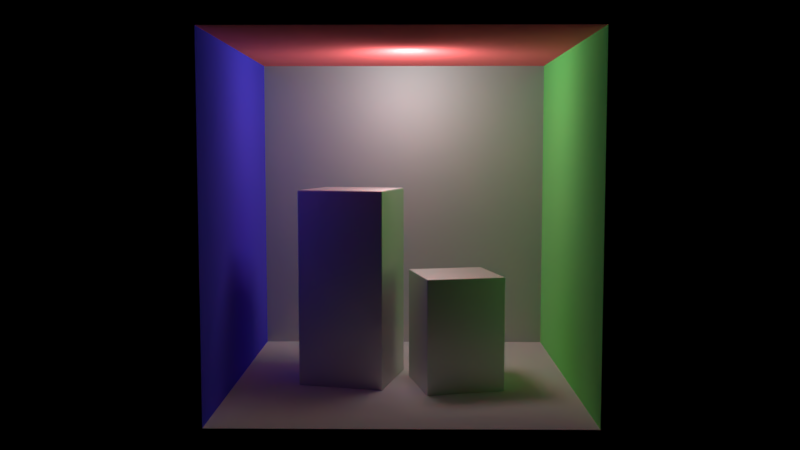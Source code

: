 # Source: cornell.blend  (saved by Blender 2.78.0; exported with 4.5.12 LTS)
import bpy
from mathutils import Matrix  # noqa: F401  (used for matrix-valued properties, if any)

bpy.ops.wm.read_factory_settings(use_empty=True)
scene = bpy.context.scene
scene.name = 'Scene'

# ---- collections
col_collection_1 = bpy.data.collections.new('Collection 1'); scene.collection.children.link(col_collection_1)

# ---- materials (node trees are filled in below, after node groups)
mat_material_003 = bpy.data.materials.new('Material.003')
mat_material_003.alpha_threshold = 0.0
mat_material_003.roughness = 0.5
mat_material_003.line_color = (0.0, 0.0, 0.0, 1.0)
mat_material_009 = bpy.data.materials.new('Material.009')
mat_material_009.alpha_threshold = 0.0
mat_material_009.roughness = 0.5
mat_material_001 = bpy.data.materials.new('Material.001')
mat_material_001.alpha_threshold = 0.0
mat_material_001.roughness = 0.5
mat_material_004 = bpy.data.materials.new('Material.004')
mat_material_004.alpha_threshold = 0.0
mat_material_004.roughness = 0.5
mat_material_005 = bpy.data.materials.new('Material.005')
mat_material_005.alpha_threshold = 0.0
mat_material_005.roughness = 0.5

# ---- material node trees
mat_material_003.use_nodes = True; mat_material_003.node_tree.nodes.clear()
_N = mat_material_003.node_tree.nodes; _L = mat_material_003.node_tree.links
n0 = _N.new('ShaderNodeOutputMaterial'); n0.name = 'Material Output'; n0.location = (300, 300)
n1 = _N.new('ShaderNodeBsdfAnisotropic'); n1.name = 'Glossy BSDF'; n1.location = (10, 300)
n1.distribution = 'GGX'
n1.inputs[1].default_value = 0.6325
_L.new(n1.outputs[0], n0.inputs[0])
n0.is_active_output = True
mat_material_009.use_nodes = True; mat_material_009.node_tree.nodes.clear()
_N = mat_material_009.node_tree.nodes; _L = mat_material_009.node_tree.links
n0 = _N.new('ShaderNodeOutputMaterial'); n0.name = 'Material Output'; n0.location = (300, 300)
n1 = _N.new('ShaderNodeBsdfDiffuse'); n1.name = 'Diffuse BSDF'; n1.location = (79, 316)
n1.inputs[0].default_value = (1.0, 0.1845, 0.1845, 1.0)
n1.inputs[1].default_value = 1.0
_L.new(n1.outputs[0], n0.inputs[0])
n0.is_active_output = True
mat_material_001.use_nodes = True; mat_material_001.node_tree.nodes.clear()
_N = mat_material_001.node_tree.nodes; _L = mat_material_001.node_tree.links
n0 = _N.new('ShaderNodeOutputMaterial'); n0.name = 'Material Output'; n0.location = (300, 300)
n1 = _N.new('ShaderNodeBsdfDiffuse'); n1.name = 'Diffuse BSDF'; n1.location = (10, 300)
n1.inputs[1].default_value = 1.0
_L.new(n1.outputs[0], n0.inputs[0])
n0.is_active_output = True
mat_material_004.use_nodes = True; mat_material_004.node_tree.nodes.clear()
_N = mat_material_004.node_tree.nodes; _L = mat_material_004.node_tree.links
n0 = _N.new('ShaderNodeOutputMaterial'); n0.name = 'Material Output'; n0.location = (300, 300)
n1 = _N.new('ShaderNodeBsdfDiffuse'); n1.name = 'Diffuse BSDF'; n1.location = (10, 300)
n1.inputs[0].default_value = (0.2815, 1.0, 0.2417, 1.0)
n1.inputs[1].default_value = 1.0
_L.new(n1.outputs[0], n0.inputs[0])
n0.is_active_output = True
mat_material_005.use_nodes = True; mat_material_005.node_tree.nodes.clear()
_N = mat_material_005.node_tree.nodes; _L = mat_material_005.node_tree.links
n0 = _N.new('ShaderNodeOutputMaterial'); n0.name = 'Material Output'; n0.location = (300, 300)
n1 = _N.new('ShaderNodeBsdfDiffuse'); n1.name = 'Diffuse BSDF'; n1.location = (10, 300)
n1.inputs[0].default_value = (0.1131, 0.08361, 1.0, 1.0)
n1.inputs[1].default_value = 1.0
_L.new(n1.outputs[0], n0.inputs[0])
n0.is_active_output = True

# ---- world
world_world = bpy.data.worlds.new('World'); scene.world = world_world
world_world.use_nodes = True; world_world.node_tree.nodes.clear()
_N = world_world.node_tree.nodes; _L = world_world.node_tree.links
n0 = _N.new('ShaderNodeOutputWorld'); n0.name = 'World Output'; n0.location = (300, 300)
n1 = _N.new('ShaderNodeBackground'); n1.name = 'Background'; n1.location = (10, 300)
n1.inputs[0].default_value = (0.0, 0.0, 0.0, 1.0)
n2 = _N.new('ShaderNodeTexSky'); n2.name = 'Sky Texture'; n2.location = (-324, 332)
n2.sky_type = 'HOSEK_WILKIE'
n2.sun_elevation = 1.571
_L.new(n1.outputs[0], n0.inputs[0])
n0.is_active_output = True
world_world.color = (0.05088, 0.05088, 0.05088)
world_world.use_sun_shadow = False
world_world.sun_shadow_jitter_overblur = 0.0
world_world.cycles.sampling_method = 'MANUAL'

# ---- cameras
cam_camera = bpy.data.cameras.new('Camera')
cam_camera.clip_end = 200.0
cam_camera.lens = 35.0
cam_camera.sensor_width = 32.0
cam_camera.sensor_height = 18.0
cam_camera.ortho_scale = 7.314
cam_camera.dof.focus_distance = 0.0

# ---- lights
light_point_001 = bpy.data.lights.new('Point.001', 'POINT')
light_point_001.color = (0.8, 0.8, 0.8)
light_point_001.transmission_factor = 0.0
light_point_001.energy = 2000.0
light_point_001.shadow_buffer_clip_start = 0.5
light_point_001.shadow_soft_size = 2.0
light_point_001.shadow_maximum_resolution = 0.006
light_point_001.use_absolute_resolution = True

# ---- meshes
me_cube_003 = bpy.data.meshes.new('Cube.003')
me_cube_003.from_pydata([(-1.799, -1.799, -2.611), (-1.799, -1.799, 2.611), (-1.799, 1.799, -2.611), (-1.799, 1.799, 2.611), (1.799, -1.799, -2.611), (1.799, -1.799, 2.611), (1.799, 1.799, -2.611), (1.799, 1.799, 2.611)], [], [(0, 1, 3, 2), (2, 3, 7, 6), (6, 7, 5, 4), (4, 5, 1, 0), (2, 6, 4, 0), (7, 3, 1, 5)])
me_cube_003.polygons.foreach_set('use_smooth', [True] * 6)
me_cube_003.materials.append(mat_material_003)
me_cube_003.use_remesh_preserve_volume = False
me_cube_003.use_remesh_preserve_attributes = False
me_cube_003.use_mirror_vertex_groups = False
me_cube_003.update()
me_cube_005 = bpy.data.meshes.new('Cube.005')
me_cube_005.from_pydata([(7.737, 7.737, 7.737), (7.737, -7.99, 7.737), (-7.737, -7.99, 7.737), (-7.737, 7.737, 7.737)], [], [(0, 1, 2, 3)])
me_cube_005.materials.append(mat_material_009)
me_cube_005.use_remesh_preserve_volume = False
me_cube_005.use_remesh_preserve_attributes = False
me_cube_005.use_mirror_vertex_groups = False
me_cube_005.update()
me_cube_001 = bpy.data.meshes.new('Cube.001')
me_cube_001.from_pydata([(7.737, 7.737, -7.737), (7.737, -7.99, -7.737), (-7.737, -7.99, -7.737), (-7.737, 7.737, -7.737)], [], [(0, 3, 2, 1)])
me_cube_001.materials.append(mat_material_001)
me_cube_001.use_remesh_preserve_volume = False
me_cube_001.use_remesh_preserve_attributes = False
me_cube_001.use_mirror_vertex_groups = False
me_cube_001.update()
me_cube = bpy.data.meshes.new('Cube')
me_cube.from_pydata([(8.0, 8.0, -8.0), (8.0, -8.0, -8.0), (-8.0, -8.0, -8.0), (-8.0, 8.0, -8.0), (8.0, 8.0, 8.0), (8.0, -8.0, 8.0), (-8.0, -8.0, 8.0), (-8.0, 8.0, 8.0), (8.0, 8.0, -8.0), (8.0, -8.0, -8.0), (-8.0, -8.0, -8.0), (-8.0, 8.0, -8.0), (8.0, 8.0, 8.0), (8.0, -8.0, 8.0), (-8.0, -8.0, 8.0), (-8.0, 8.0, 8.0), (7.737, 7.737, -7.737), (7.737, -7.99, -7.737), (-7.737, -7.99, -7.737), (-7.737, 7.737, -7.737), (7.737, 7.737, 7.737), (7.737, -7.99, 7.737), (-7.737, -7.99, 7.737), (-7.737, 7.737, 7.737)], [], [(0, 1, 2, 3), (4, 7, 6, 5), (0, 4, 5, 1), (14, 10, 18, 22), (2, 6, 7, 3), (4, 0, 3, 7), (8, 9, 10, 11), (12, 15, 14, 13), (8, 12, 13, 9), (13, 21, 17, 9), (10, 14, 15, 11), (12, 8, 11, 15), (16, 17, 21, 20), (14, 22, 21, 13), (18, 19, 23, 22), (20, 23, 19, 16), (10, 9, 17, 18)])
me_cube.polygons.foreach_set('material_index', [0, 0, 0, 0, 0, 0, 0, 0, 1, 0, 2, 0, 1, 0, 2, 0, 0])
me_cube.materials.append(mat_material_003)
me_cube.materials.append(mat_material_004)
me_cube.materials.append(mat_material_005)
me_cube.use_remesh_preserve_volume = False
me_cube.use_remesh_preserve_attributes = False
me_cube.use_mirror_vertex_groups = False
me_cube.update()

# ---- objects
ob_cube_002 = bpy.data.objects.new('Cube.002', me_cube_003)
ob_point = bpy.data.objects.new('Point', light_point_001)
ob_cube_005 = bpy.data.objects.new('Cube.005', me_cube_005)
ob_cube_001 = bpy.data.objects.new('Cube.001', me_cube_001)
ob_cube_003 = bpy.data.objects.new('Cube.003', me_cube_003)
ob_cube = bpy.data.objects.new('Cube', me_cube)
ob_camera = bpy.data.objects.new('Camera', cam_camera)

# ---- transforms, parenting, visibility, modifiers, constraints
ob_cube_002.location = (-2.36, -0.08284, -3.241)
ob_cube_002.rotation_euler = (0.0, -0.0, -0.2378)
ob_cube_002.scale = (1.11, 1.11, 1.728)
ob_cube_002.lineart.crease_threshold = 0.0
_m = ob_cube_002.modifiers.new('Bevel', 'BEVEL')
_m.width = 0.05
_m.width_pct = 0.05
_m.segments = 7
_m.limit_method = 'NONE'
_m.spread = 0.0
ob_point.location = (0.2661, 0.0, 7.494)
ob_point.lineart.crease_threshold = 0.0
ob_cube_005.location = (0.0, 0.0, 0.0)
ob_cube_005.lock_rotations_4d = False
ob_cube_005.empty_display_type = 'ARROWS'
ob_cube_005.lineart.crease_threshold = 0.0
ob_cube_001.location = (0.0, 0.0, 0.0)
ob_cube_001.lock_rotations_4d = False
ob_cube_001.empty_display_type = 'ARROWS'
ob_cube_001.lineart.crease_threshold = 0.0
ob_cube_003.location = (2.45, -1.158, -5.177)
ob_cube_003.rotation_euler = (0.0, -0.0, 0.2259)
ob_cube_003.lineart.crease_threshold = 0.0
_m = ob_cube_003.modifiers.new('Bevel', 'BEVEL')
_m.width = 0.05
_m.width_pct = 0.05
_m.segments = 7
_m.limit_method = 'NONE'
_m.spread = 0.0
ob_cube.location = (0.0, 0.0, 0.0)
ob_cube.lock_rotations_4d = False
ob_cube.empty_display_type = 'ARROWS'
ob_cube.lineart.crease_threshold = 0.0
ob_camera.location = (0.3442, -41.21, 2.977)
ob_camera.rotation_euler = (1.488, -2.285e-06, 0.01135)
ob_camera.lock_rotations_4d = False
ob_camera.empty_display_type = 'ARROWS'
ob_camera.color = (0.0, 0.0, 0.0, 0.0)
ob_camera.display_type = 'WIRE'
ob_camera.lineart.crease_threshold = 0.0

# ---- collection membership
col_collection_1.objects.link(ob_cube_002)
col_collection_1.objects.link(ob_point)
col_collection_1.objects.link(ob_cube_005)
col_collection_1.objects.link(ob_cube_001)
col_collection_1.objects.link(ob_cube_003)
col_collection_1.objects.link(ob_cube)
col_collection_1.objects.link(ob_camera)

# ---- scene / render settings (as saved in the file)
scene.camera = ob_camera
scene.frame_start = 0; scene.frame_end = 200; scene.frame_set(0)
scene.render.engine = 'CYCLES'
scene.render.resolution_x = 1600
scene.render.resolution_y = 900
scene.render.fps = 1
scene.render.dither_intensity = 0.0
scene.cycles.use_denoising = False
scene.cycles.samples = 128
scene.cycles.sampling_pattern = 'TABULATED_SOBOL'
scene.cycles.light_sampling_threshold = 0.0
scene.cycles.use_adaptive_sampling = False
scene.cycles.use_light_tree = False
scene.cycles.blur_glossy = 0.0
scene.cycles.max_bounces = 128
scene.cycles.diffuse_bounces = 128
scene.cycles.glossy_bounces = 128
scene.cycles.transmission_bounces = 128
scene.cycles.volume_bounces = 128
scene.cycles.transparent_max_bounces = 128
scene.cycles.sample_clamp_indirect = 0.0
scene.view_settings.view_transform = 'Standard'
bpy.context.view_layer.update()

